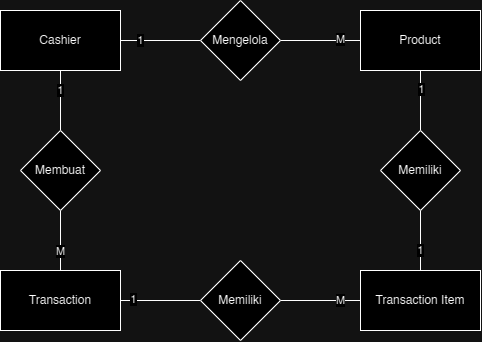

The diagram above was exported from draw.io. Its source (the exported page's mxGraphModel, read from the mxfile embedded in the PNG):
<mxGraphModel dx="956" dy="541" grid="1" gridSize="10" guides="1" tooltips="1" connect="1" arrows="1" fold="1" page="1" pageScale="1" pageWidth="850" pageHeight="1100" math="0" shadow="0">
  <root>
    <mxCell id="0" />
    <mxCell id="1" parent="0" />
    <mxCell id="l-EVlIPd-Bw1yyuKUGdx-6" style="edgeStyle=orthogonalEdgeStyle;rounded=0;orthogonalLoop=1;jettySize=auto;html=1;endArrow=none;endFill=0;" edge="1" parent="1" source="l-EVlIPd-Bw1yyuKUGdx-1" target="l-EVlIPd-Bw1yyuKUGdx-3">
      <mxGeometry relative="1" as="geometry" />
    </mxCell>
    <mxCell id="l-EVlIPd-Bw1yyuKUGdx-11" value="1" style="edgeLabel;html=1;align=center;verticalAlign=middle;resizable=0;points=[];" vertex="1" connectable="0" parent="l-EVlIPd-Bw1yyuKUGdx-6">
      <mxGeometry x="-0.525" relative="1" as="geometry">
        <mxPoint as="offset" />
      </mxGeometry>
    </mxCell>
    <mxCell id="l-EVlIPd-Bw1yyuKUGdx-8" style="edgeStyle=orthogonalEdgeStyle;rounded=0;orthogonalLoop=1;jettySize=auto;html=1;endArrow=none;endFill=0;" edge="1" parent="1" source="l-EVlIPd-Bw1yyuKUGdx-1" target="l-EVlIPd-Bw1yyuKUGdx-2">
      <mxGeometry relative="1" as="geometry" />
    </mxCell>
    <mxCell id="l-EVlIPd-Bw1yyuKUGdx-16" value="1" style="edgeLabel;html=1;align=center;verticalAlign=middle;resizable=0;points=[];" vertex="1" connectable="0" parent="l-EVlIPd-Bw1yyuKUGdx-8">
      <mxGeometry x="-0.5762" relative="1" as="geometry">
        <mxPoint y="7" as="offset" />
      </mxGeometry>
    </mxCell>
    <mxCell id="l-EVlIPd-Bw1yyuKUGdx-1" value="Cashier" style="rounded=0;whiteSpace=wrap;html=1;" vertex="1" parent="1">
      <mxGeometry x="90" y="120" width="120" height="60" as="geometry" />
    </mxCell>
    <mxCell id="l-EVlIPd-Bw1yyuKUGdx-9" style="edgeStyle=orthogonalEdgeStyle;rounded=0;orthogonalLoop=1;jettySize=auto;html=1;endArrow=none;endFill=0;" edge="1" parent="1" source="l-EVlIPd-Bw1yyuKUGdx-2" target="l-EVlIPd-Bw1yyuKUGdx-5">
      <mxGeometry relative="1" as="geometry" />
    </mxCell>
    <mxCell id="l-EVlIPd-Bw1yyuKUGdx-13" value="M" style="edgeLabel;html=1;align=center;verticalAlign=middle;resizable=0;points=[];" vertex="1" connectable="0" parent="l-EVlIPd-Bw1yyuKUGdx-9">
      <mxGeometry x="0.3571" relative="1" as="geometry">
        <mxPoint as="offset" />
      </mxGeometry>
    </mxCell>
    <mxCell id="l-EVlIPd-Bw1yyuKUGdx-2" value="Membuat" style="rhombus;whiteSpace=wrap;html=1;" vertex="1" parent="1">
      <mxGeometry x="110" y="240" width="80" height="80" as="geometry" />
    </mxCell>
    <mxCell id="l-EVlIPd-Bw1yyuKUGdx-7" style="edgeStyle=orthogonalEdgeStyle;rounded=0;orthogonalLoop=1;jettySize=auto;html=1;endArrow=none;endFill=0;" edge="1" parent="1" source="l-EVlIPd-Bw1yyuKUGdx-3" target="l-EVlIPd-Bw1yyuKUGdx-4">
      <mxGeometry relative="1" as="geometry" />
    </mxCell>
    <mxCell id="l-EVlIPd-Bw1yyuKUGdx-12" value="M" style="edgeLabel;html=1;align=center;verticalAlign=middle;resizable=0;points=[];" vertex="1" connectable="0" parent="l-EVlIPd-Bw1yyuKUGdx-7">
      <mxGeometry x="0.4929" y="1" relative="1" as="geometry">
        <mxPoint as="offset" />
      </mxGeometry>
    </mxCell>
    <mxCell id="l-EVlIPd-Bw1yyuKUGdx-3" value="Mengelola" style="rhombus;whiteSpace=wrap;html=1;" vertex="1" parent="1">
      <mxGeometry x="290" y="110" width="80" height="80" as="geometry" />
    </mxCell>
    <mxCell id="l-EVlIPd-Bw1yyuKUGdx-4" value="Product" style="rounded=0;whiteSpace=wrap;html=1;" vertex="1" parent="1">
      <mxGeometry x="450" y="120" width="120" height="60" as="geometry" />
    </mxCell>
    <mxCell id="l-EVlIPd-Bw1yyuKUGdx-10" style="edgeStyle=orthogonalEdgeStyle;rounded=0;orthogonalLoop=1;jettySize=auto;html=1;endArrow=none;endFill=0;" edge="1" parent="1" source="l-EVlIPd-Bw1yyuKUGdx-17" target="l-EVlIPd-Bw1yyuKUGdx-23">
      <mxGeometry relative="1" as="geometry" />
    </mxCell>
    <mxCell id="l-EVlIPd-Bw1yyuKUGdx-15" value="1" style="edgeLabel;html=1;align=center;verticalAlign=middle;resizable=0;points=[];" vertex="1" connectable="0" parent="l-EVlIPd-Bw1yyuKUGdx-10">
      <mxGeometry x="-0.9299" y="1" relative="1" as="geometry">
        <mxPoint x="1" y="-18" as="offset" />
      </mxGeometry>
    </mxCell>
    <mxCell id="l-EVlIPd-Bw1yyuKUGdx-18" style="edgeStyle=orthogonalEdgeStyle;rounded=0;orthogonalLoop=1;jettySize=auto;html=1;endArrow=none;endFill=0;" edge="1" parent="1" source="l-EVlIPd-Bw1yyuKUGdx-5" target="l-EVlIPd-Bw1yyuKUGdx-21">
      <mxGeometry relative="1" as="geometry" />
    </mxCell>
    <mxCell id="l-EVlIPd-Bw1yyuKUGdx-20" value="1" style="edgeLabel;html=1;align=center;verticalAlign=middle;resizable=0;points=[];" vertex="1" connectable="0" parent="l-EVlIPd-Bw1yyuKUGdx-18">
      <mxGeometry x="-0.688" y="1" relative="1" as="geometry">
        <mxPoint as="offset" />
      </mxGeometry>
    </mxCell>
    <mxCell id="l-EVlIPd-Bw1yyuKUGdx-5" value="Transaction" style="rounded=0;whiteSpace=wrap;html=1;" vertex="1" parent="1">
      <mxGeometry x="90" y="380" width="120" height="60" as="geometry" />
    </mxCell>
    <mxCell id="l-EVlIPd-Bw1yyuKUGdx-17" value="Transaction Item" style="rounded=0;whiteSpace=wrap;html=1;" vertex="1" parent="1">
      <mxGeometry x="450" y="380" width="120" height="60" as="geometry" />
    </mxCell>
    <mxCell id="l-EVlIPd-Bw1yyuKUGdx-22" style="edgeStyle=orthogonalEdgeStyle;rounded=0;orthogonalLoop=1;jettySize=auto;html=1;endArrow=none;endFill=0;" edge="1" parent="1" source="l-EVlIPd-Bw1yyuKUGdx-21" target="l-EVlIPd-Bw1yyuKUGdx-17">
      <mxGeometry relative="1" as="geometry" />
    </mxCell>
    <mxCell id="l-EVlIPd-Bw1yyuKUGdx-26" value="M" style="edgeLabel;html=1;align=center;verticalAlign=middle;resizable=0;points=[];" vertex="1" connectable="0" parent="l-EVlIPd-Bw1yyuKUGdx-22">
      <mxGeometry x="0.6086" y="1" relative="1" as="geometry">
        <mxPoint x="-4" y="1" as="offset" />
      </mxGeometry>
    </mxCell>
    <mxCell id="l-EVlIPd-Bw1yyuKUGdx-21" value="Memiliki" style="rhombus;whiteSpace=wrap;html=1;" vertex="1" parent="1">
      <mxGeometry x="290" y="370" width="80" height="80" as="geometry" />
    </mxCell>
    <mxCell id="l-EVlIPd-Bw1yyuKUGdx-24" style="edgeStyle=orthogonalEdgeStyle;rounded=0;orthogonalLoop=1;jettySize=auto;html=1;endArrow=none;endFill=0;" edge="1" parent="1" source="l-EVlIPd-Bw1yyuKUGdx-23" target="l-EVlIPd-Bw1yyuKUGdx-4">
      <mxGeometry relative="1" as="geometry" />
    </mxCell>
    <mxCell id="l-EVlIPd-Bw1yyuKUGdx-25" value="1" style="edgeLabel;html=1;align=center;verticalAlign=middle;resizable=0;points=[];" vertex="1" connectable="0" parent="l-EVlIPd-Bw1yyuKUGdx-24">
      <mxGeometry x="0.3897" y="-1" relative="1" as="geometry">
        <mxPoint as="offset" />
      </mxGeometry>
    </mxCell>
    <mxCell id="l-EVlIPd-Bw1yyuKUGdx-23" value="Memiliki" style="rhombus;whiteSpace=wrap;html=1;" vertex="1" parent="1">
      <mxGeometry x="470" y="240" width="80" height="80" as="geometry" />
    </mxCell>
  </root>
</mxGraphModel>